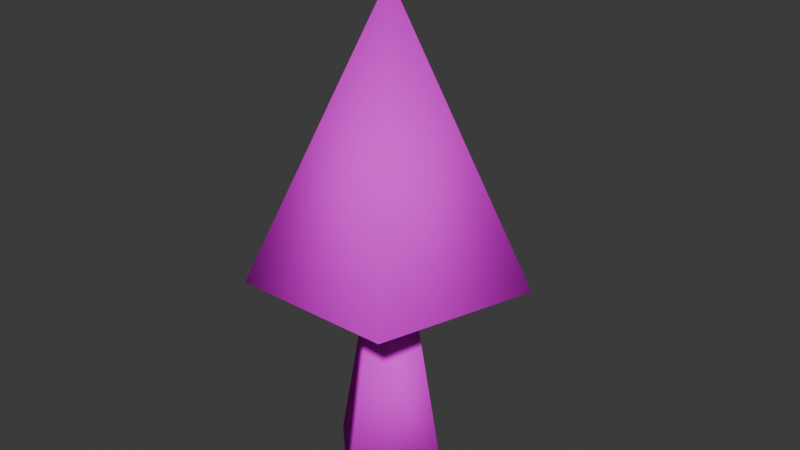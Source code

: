 # Source: Torches.blend  (saved by Blender 4.1.24; exported with 4.5.12 LTS)
import bpy
from mathutils import Matrix  # noqa: F401  (used for matrix-valued properties, if any)

bpy.ops.wm.read_factory_settings(use_empty=True)
scene = bpy.context.scene
scene.name = 'Scene'

# ---- collections
col_collection = bpy.data.collections.new('Collection'); scene.collection.children.link(col_collection)

# ---- images (referenced by path relative to the original .blend; pixels are not part of the script)
import os
ASSET_DIR = os.environ.get("B2B_ASSET_DIR", "")  # directory of the original .blend (textures are referenced by path, not embedded)
HERE = os.path.dirname(os.path.abspath(__file__))  # packed textures are extracted next to this script under _unpacked/

def load_image(name, relpath, width, height, colorspace="sRGB"):
    """Load a texture the original file referenced (path relative to the .blend, or extracted next to this script)."""
    p = next((c for c in (os.path.join(HERE, relpath), os.path.join(ASSET_DIR, relpath)) if relpath and os.path.exists(c)), "")
    if p:
        img = bpy.data.images.load(p, check_existing=True)
        img.name = name
    else:  # same state as the original file: an image datablock whose file is absent (Cycles renders it pink)
        img = bpy.data.images.new(name, width, height)
        img.source = "FILE"
        img.filepath = "//" + (relpath or name)
    img.colorspace_settings.name = colorspace
    return img
img_t_flame_torch_wood = load_image('T_Flame_Torch_Wood', 'T_Flame_Torch_Wood.png', 1024, 1024, 'sRGB')
img_t_torch_wood = load_image('T_Torch_Wood', 'T_Torch_Wood.png', 1024, 1024, 'sRGB')

# ---- materials (node trees are filled in below, after node groups)
mat_m_flame_torch_wood = bpy.data.materials.new('M_Flame_Torch_Wood')
mat_m_flame_torch_wood.use_transparent_shadow = False
mat_m_torch_wood = bpy.data.materials.new('M_Torch_Wood')
mat_m_torch_wood.use_transparent_shadow = False

# ---- material node trees
mat_m_flame_torch_wood.use_nodes = True; mat_m_flame_torch_wood.node_tree.nodes.clear()
_N = mat_m_flame_torch_wood.node_tree.nodes; _L = mat_m_flame_torch_wood.node_tree.links
n0 = _N.new('ShaderNodeBsdfPrincipled'); n0.name = 'Principled BSDF'; n0.location = (10, 300)
n0.inputs[2].default_value = 1.0
n0.inputs[3].default_value = 1.0
n1 = _N.new('ShaderNodeOutputMaterial'); n1.name = 'Material Output'; n1.location = (300, 300)
n2 = _N.new('ShaderNodeTexImage'); n2.name = 'Image Texture'; n2.location = (-280, 280)
n2.image = img_t_flame_torch_wood
n2.interpolation = 'Closest'
_L.new(n0.outputs[0], n1.inputs[0])
_L.new(n2.outputs[0], n0.inputs[0])
n1.is_active_output = True
mat_m_torch_wood.use_nodes = True; mat_m_torch_wood.node_tree.nodes.clear()
_N = mat_m_torch_wood.node_tree.nodes; _L = mat_m_torch_wood.node_tree.links
n0 = _N.new('ShaderNodeBsdfPrincipled'); n0.name = 'Principled BSDF'; n0.location = (10, 300)
n0.inputs[2].default_value = 1.0
n0.inputs[3].default_value = 1.0
n1 = _N.new('ShaderNodeOutputMaterial'); n1.name = 'Material Output'; n1.location = (300, 300)
n2 = _N.new('ShaderNodeTexImage'); n2.name = 'Image Texture'; n2.location = (-280, 280)
n2.image = img_t_torch_wood
n2.interpolation = 'Closest'
_L.new(n0.outputs[0], n1.inputs[0])
_L.new(n2.outputs[0], n0.inputs[0])
n1.is_active_output = True

# ---- world
world_world = bpy.data.worlds.new('World'); scene.world = world_world
world_world.use_nodes = True; world_world.node_tree.nodes.clear()
_N = world_world.node_tree.nodes; _L = world_world.node_tree.links
n0 = _N.new('ShaderNodeOutputWorld'); n0.name = 'World Output'; n0.location = (300, 300)
n1 = _N.new('ShaderNodeBackground'); n1.name = 'Background'; n1.location = (10, 300)
n1.inputs[0].default_value = (0.05088, 0.05088, 0.05088, 1.0)
_L.new(n1.outputs[0], n0.inputs[0])
n0.is_active_output = True
world_world.color = (0.05088, 0.05088, 0.05088)
world_world.use_sun_shadow = False
world_world.sun_shadow_jitter_overblur = 0.0

# ---- meshes
me_flame = bpy.data.meshes.new('Flame')
me_flame.from_pydata([(0.0, 0.2875, 0.4636), (0.2735, 0.08885, 0.4636), (0.169, -0.2326, 0.4636), (-0.169, -0.2326, 0.4636), (-0.2735, 0.08885, 0.4636), (0.0, 0.0, 1.039), (0.0, 0.0, 0.2903)], [], [(0, 5, 1), (1, 5, 2), (2, 5, 3), (0, 1, 6), (3, 5, 4), (4, 5, 0), (4, 0, 6), (3, 4, 6), (2, 3, 6), (1, 2, 6)])
me_flame.polygons.foreach_set('use_smooth', [True] * 10)
_uv = me_flame.uv_layers.new(name='UVMap')
_uv.uv.foreach_set('vector', [0.0625, 0.1719, 0.125, 0.0625, 0.125, 0.1875, 0.0625, 0.1719, 0.125, 0.0625, 0.125, 0.1875, 0.0625, 0.1719, 0.125, 0.0625, 0.125, 0.1875, 0.1719, 0.1562, 0.1719, 0.09375, 0.2344, 0.125, 0.0625, 0.1719, 0.125, 0.0625, 0.125, 0.1875, 0.0625, 0.1719, 0.125, 0.0625, 0.125, 0.1875, 0.2344, 0.1875, 0.1719, 0.1562, 0.2344, 0.125, 0.2812, 0.07812, 0.2969, 0.1562, 0.2344, 0.125, 0.2344, 0.0625, 0.2812, 0.07812, 0.2344, 0.125, 0.1719, 0.09375, 0.2344, 0.0625, 0.2344, 0.125])
me_flame.materials.append(mat_m_flame_torch_wood)
me_flame.update()
me_torch = bpy.data.meshes.new('Torch')
me_torch.from_pydata([(0.0, -0.1414, 0.0), (0.0, -0.06793, 0.3664), (-0.1414, 0.0, 0.0), (-0.06793, 0.0, 0.3664), (0.1414, 0.0, 0.0), (0.06793, 0.0, 0.3664), (0.0, 0.1414, 0.0), (0.0, 0.06793, 0.3664)], [], [(0, 1, 3, 2), (2, 3, 7, 6), (6, 7, 5, 4), (4, 5, 1, 0), (2, 6, 4, 0), (7, 3, 1, 5)])
me_torch.polygons.foreach_set('use_smooth', [True] * 6)
_uv = me_torch.uv_layers.new(name='UVMap')
_uv.uv.foreach_set('vector', [0.0625, 0.125, 0.07812, 0.04688, 0.09375, 0.04688, 0.1094, 0.125, 0.0625, 0.125, 0.07812, 0.04688, 0.09375, 0.04688, 0.1094, 0.125, 0.0625, 0.125, 0.07812, 0.04688, 0.09375, 0.04688, 0.1094, 0.125, 0.0625, 0.125, 0.07812, 0.04688, 0.09375, 0.04688, 0.1094, 0.125, 0.1094, 0.125, 0.1094, 0.1719, 0.0625, 0.1719, 0.0625, 0.125, 0.09375, 0.04688, 0.07812, 0.04688, 0.07812, 0.03125, 0.09375, 0.03125])
me_torch.materials.append(mat_m_torch_wood)
me_torch.update()
arm_armature = bpy.data.armatures.new('Armature')  # bones are not reproduced

# ---- objects
ob_sm_flame_torch_wood = bpy.data.objects.new('SM_Flame_Torch_Wood', me_flame)
ob_sm_torch_wood = bpy.data.objects.new('SM_Torch_Wood', me_torch)
ob_sk_flame_torch_wood = bpy.data.objects.new('SK_Flame_Torch_Wood', arm_armature)

# ---- transforms, parenting, visibility, modifiers, constraints
ob_sm_flame_torch_wood.parent = ob_sk_flame_torch_wood
ob_sm_flame_torch_wood.location = (0.0, 0.0, 0.0)
_vg = ob_sm_flame_torch_wood.vertex_groups.new(name='Bone')
_vg.add([0, 1, 2, 3, 4, 5, 6], 1.0, 'REPLACE')
_m = ob_sm_flame_torch_wood.modifiers.new('Armature', 'ARMATURE')
_m.object = ob_sk_flame_torch_wood
ob_sm_torch_wood.location = (0.0, 0.0, 0.0)
ob_sk_flame_torch_wood.location = (0.0, 0.0, 0.0)
ob_sk_flame_torch_wood.show_in_front = True

# ---- collection membership
col_collection.objects.link(ob_sm_flame_torch_wood)
col_collection.objects.link(ob_sm_torch_wood)
col_collection.objects.link(ob_sk_flame_torch_wood)

# ---- scene / render settings (as saved in the file)
scene.frame_start = 0; scene.frame_end = 144; scene.frame_set(38)
scene.render.engine = 'BLENDER_EEVEE_NEXT'
scene.render.fps = 144
scene.cycles.sampling_pattern = 'TABULATED_SOBOL'
scene.eevee.ray_tracing_options.trace_max_roughness = 0.0
bpy.context.view_layer.update()

# ---- added for rendering (the .blend has no active camera and no usable light): camera, sun
cam_auto = bpy.data.cameras.new('AutoCamera')
cam_auto.lens = 50.0
cam_auto.sensor_width = 36.0
cam_auto.clip_end = 1000.0
ob_auto_camera = bpy.data.objects.new('AutoCamera', cam_auto)
scene.collection.objects.link(ob_auto_camera)
ob_auto_camera.location = (1.24105, -1.46024, 1.53204)
ob_auto_camera.rotation_euler = (1.09748, -7.21219e-08, 0.694738)
scene.camera = ob_auto_camera
light_auto_sun = bpy.data.lights.new('AutoSun', 'SUN')
light_auto_sun.energy = 3.0
light_auto_sun.angle = 0.0523599
ob_auto_sun = bpy.data.objects.new('AutoSun', light_auto_sun)
scene.collection.objects.link(ob_auto_sun)
ob_auto_sun.rotation_euler = (0.872665, 0.174533, 0.523599)
bpy.context.view_layer.update()
